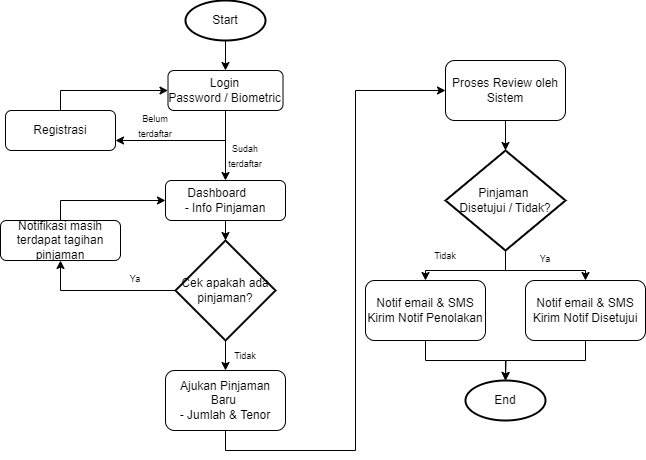

The diagram above was exported from draw.io. Its source (the exported page's mxGraphModel, read from the mxfile embedded in the PNG):
<mxGraphModel dx="671" dy="364" grid="1" gridSize="10" guides="1" tooltips="1" connect="1" arrows="1" fold="1" page="1" pageScale="1" pageWidth="850" pageHeight="1100" math="0" shadow="0">
  <root>
    <mxCell id="0" />
    <mxCell id="1" parent="0" />
    <mxCell id="GRPcK4sKjmOe3_ng77v8-12" style="edgeStyle=orthogonalEdgeStyle;rounded=0;orthogonalLoop=1;jettySize=auto;html=1;exitX=0.5;exitY=1;exitDx=0;exitDy=0;exitPerimeter=0;entryX=0.5;entryY=0;entryDx=0;entryDy=0;" edge="1" parent="1" source="GRPcK4sKjmOe3_ng77v8-1" target="GRPcK4sKjmOe3_ng77v8-3">
      <mxGeometry relative="1" as="geometry" />
    </mxCell>
    <mxCell id="GRPcK4sKjmOe3_ng77v8-1" value="Start" style="strokeWidth=2;html=1;shape=mxgraph.flowchart.start_1;whiteSpace=wrap;" vertex="1" parent="1">
      <mxGeometry x="285" y="130" width="80" height="40" as="geometry" />
    </mxCell>
    <mxCell id="GRPcK4sKjmOe3_ng77v8-2" value="End" style="strokeWidth=2;html=1;shape=mxgraph.flowchart.start_1;whiteSpace=wrap;" vertex="1" parent="1">
      <mxGeometry x="565" y="510" width="80" height="40" as="geometry" />
    </mxCell>
    <mxCell id="GRPcK4sKjmOe3_ng77v8-14" style="edgeStyle=orthogonalEdgeStyle;rounded=0;orthogonalLoop=1;jettySize=auto;html=1;exitX=0.5;exitY=1;exitDx=0;exitDy=0;entryX=1;entryY=0.75;entryDx=0;entryDy=0;" edge="1" parent="1" source="GRPcK4sKjmOe3_ng77v8-3" target="GRPcK4sKjmOe3_ng77v8-10">
      <mxGeometry relative="1" as="geometry" />
    </mxCell>
    <mxCell id="GRPcK4sKjmOe3_ng77v8-16" style="edgeStyle=orthogonalEdgeStyle;rounded=0;orthogonalLoop=1;jettySize=auto;html=1;exitX=0.5;exitY=1;exitDx=0;exitDy=0;entryX=0.5;entryY=0;entryDx=0;entryDy=0;" edge="1" parent="1" source="GRPcK4sKjmOe3_ng77v8-3" target="GRPcK4sKjmOe3_ng77v8-4">
      <mxGeometry relative="1" as="geometry" />
    </mxCell>
    <mxCell id="GRPcK4sKjmOe3_ng77v8-3" value="Login&lt;div&gt;Password /&amp;nbsp;Biometric&lt;/div&gt;" style="rounded=1;whiteSpace=wrap;html=1;" vertex="1" parent="1">
      <mxGeometry x="267.5" y="200" width="115" height="40" as="geometry" />
    </mxCell>
    <mxCell id="GRPcK4sKjmOe3_ng77v8-4" value="&lt;div&gt;Dashboard&amp;nbsp; &amp;nbsp; &amp;nbsp; &lt;br&gt;&lt;span style=&quot;background-color: transparent; color: light-dark(rgb(0, 0, 0), rgb(255, 255, 255));&quot;&gt;- Info Pinjaman&lt;/span&gt;&lt;/div&gt;" style="rounded=1;whiteSpace=wrap;html=1;" vertex="1" parent="1">
      <mxGeometry x="265" y="310" width="120" height="40" as="geometry" />
    </mxCell>
    <mxCell id="GRPcK4sKjmOe3_ng77v8-24" style="edgeStyle=orthogonalEdgeStyle;rounded=0;orthogonalLoop=1;jettySize=auto;html=1;exitX=0.5;exitY=1;exitDx=0;exitDy=0;entryX=0;entryY=0.5;entryDx=0;entryDy=0;" edge="1" parent="1" source="GRPcK4sKjmOe3_ng77v8-6" target="GRPcK4sKjmOe3_ng77v8-7">
      <mxGeometry relative="1" as="geometry">
        <Array as="points">
          <mxPoint x="325" y="580" />
          <mxPoint x="455" y="580" />
          <mxPoint x="455" y="220" />
        </Array>
      </mxGeometry>
    </mxCell>
    <mxCell id="GRPcK4sKjmOe3_ng77v8-6" value="Ajukan Pinjaman Baru&amp;nbsp;&lt;br&gt;- Jumlah &amp;amp; Tenor" style="rounded=1;whiteSpace=wrap;html=1;" vertex="1" parent="1">
      <mxGeometry x="265" y="500" width="120" height="60" as="geometry" />
    </mxCell>
    <mxCell id="GRPcK4sKjmOe3_ng77v8-7" value="Proses Review oleh Sistem" style="rounded=1;whiteSpace=wrap;html=1;" vertex="1" parent="1">
      <mxGeometry x="545" y="190" width="120" height="60" as="geometry" />
    </mxCell>
    <mxCell id="GRPcK4sKjmOe3_ng77v8-32" style="edgeStyle=orthogonalEdgeStyle;rounded=0;orthogonalLoop=1;jettySize=auto;html=1;exitX=0.5;exitY=1;exitDx=0;exitDy=0;" edge="1" parent="1" source="GRPcK4sKjmOe3_ng77v8-9" target="GRPcK4sKjmOe3_ng77v8-2">
      <mxGeometry relative="1" as="geometry" />
    </mxCell>
    <mxCell id="GRPcK4sKjmOe3_ng77v8-9" value="Notif email &amp;amp; SMS&lt;br&gt;Kirim Notif Penolakan" style="rounded=1;whiteSpace=wrap;html=1;" vertex="1" parent="1">
      <mxGeometry x="465" y="410" width="120" height="60" as="geometry" />
    </mxCell>
    <mxCell id="GRPcK4sKjmOe3_ng77v8-15" style="edgeStyle=orthogonalEdgeStyle;rounded=0;orthogonalLoop=1;jettySize=auto;html=1;exitX=0.5;exitY=0;exitDx=0;exitDy=0;entryX=0;entryY=0.5;entryDx=0;entryDy=0;" edge="1" parent="1" source="GRPcK4sKjmOe3_ng77v8-10" target="GRPcK4sKjmOe3_ng77v8-3">
      <mxGeometry relative="1" as="geometry" />
    </mxCell>
    <mxCell id="GRPcK4sKjmOe3_ng77v8-10" value="Registrasi" style="rounded=1;whiteSpace=wrap;html=1;" vertex="1" parent="1">
      <mxGeometry x="105" y="240" width="110" height="40" as="geometry" />
    </mxCell>
    <mxCell id="GRPcK4sKjmOe3_ng77v8-33" style="edgeStyle=orthogonalEdgeStyle;rounded=0;orthogonalLoop=1;jettySize=auto;html=1;exitX=0.5;exitY=1;exitDx=0;exitDy=0;" edge="1" parent="1" source="GRPcK4sKjmOe3_ng77v8-11">
      <mxGeometry relative="1" as="geometry">
        <mxPoint x="605" y="510" as="targetPoint" />
      </mxGeometry>
    </mxCell>
    <mxCell id="GRPcK4sKjmOe3_ng77v8-11" value="Notif email &amp;amp; SMS&lt;br&gt;Kirim Notif Disetujui" style="rounded=1;whiteSpace=wrap;html=1;" vertex="1" parent="1">
      <mxGeometry x="625" y="410" width="120" height="60" as="geometry" />
    </mxCell>
    <mxCell id="GRPcK4sKjmOe3_ng77v8-17" value="&lt;font style=&quot;font-size: 9px;&quot;&gt;Sudah terdaftar&lt;/font&gt;" style="text;html=1;align=center;verticalAlign=middle;whiteSpace=wrap;rounded=0;" vertex="1" parent="1">
      <mxGeometry x="315" y="270" width="60" height="30" as="geometry" />
    </mxCell>
    <mxCell id="GRPcK4sKjmOe3_ng77v8-18" value="&lt;font style=&quot;font-size: 9px;&quot;&gt;Belum terdaftar&lt;/font&gt;" style="text;html=1;align=center;verticalAlign=middle;whiteSpace=wrap;rounded=0;" vertex="1" parent="1">
      <mxGeometry x="225" y="240" width="60" height="30" as="geometry" />
    </mxCell>
    <mxCell id="GRPcK4sKjmOe3_ng77v8-21" value="&lt;font style=&quot;font-size: 9px;&quot;&gt;Tidak&lt;/font&gt;" style="text;html=1;align=center;verticalAlign=middle;whiteSpace=wrap;rounded=0;" vertex="1" parent="1">
      <mxGeometry x="315" y="470" width="60" height="30" as="geometry" />
    </mxCell>
    <mxCell id="GRPcK4sKjmOe3_ng77v8-23" value="&lt;div&gt;&lt;span style=&quot;font-size: 9px; background-color: transparent; color: light-dark(rgb(0, 0, 0), rgb(255, 255, 255));&quot;&gt;Ya&lt;/span&gt;&lt;/div&gt;&lt;div&gt;&lt;span style=&quot;font-size: 9px; background-color: transparent; color: light-dark(rgb(0, 0, 0), rgb(255, 255, 255));&quot;&gt;&lt;br&gt;&lt;/span&gt;&lt;/div&gt;" style="text;html=1;align=center;verticalAlign=middle;whiteSpace=wrap;rounded=0;" vertex="1" parent="1">
      <mxGeometry x="205" y="400" width="60" height="30" as="geometry" />
    </mxCell>
    <mxCell id="GRPcK4sKjmOe3_ng77v8-27" style="edgeStyle=orthogonalEdgeStyle;rounded=0;orthogonalLoop=1;jettySize=auto;html=1;exitX=0.5;exitY=1;exitDx=0;exitDy=0;exitPerimeter=0;entryX=0.5;entryY=0;entryDx=0;entryDy=0;" edge="1" parent="1" source="GRPcK4sKjmOe3_ng77v8-25" target="GRPcK4sKjmOe3_ng77v8-11">
      <mxGeometry relative="1" as="geometry" />
    </mxCell>
    <mxCell id="GRPcK4sKjmOe3_ng77v8-28" style="edgeStyle=orthogonalEdgeStyle;rounded=0;orthogonalLoop=1;jettySize=auto;html=1;exitX=0.5;exitY=1;exitDx=0;exitDy=0;exitPerimeter=0;entryX=0.5;entryY=0;entryDx=0;entryDy=0;" edge="1" parent="1" source="GRPcK4sKjmOe3_ng77v8-25" target="GRPcK4sKjmOe3_ng77v8-9">
      <mxGeometry relative="1" as="geometry" />
    </mxCell>
    <mxCell id="GRPcK4sKjmOe3_ng77v8-25" value="Pinjaman&amp;nbsp;&lt;div&gt;Disetujui / Tidak?&lt;/div&gt;" style="strokeWidth=2;html=1;shape=mxgraph.flowchart.decision;whiteSpace=wrap;" vertex="1" parent="1">
      <mxGeometry x="545" y="280" width="120" height="100" as="geometry" />
    </mxCell>
    <mxCell id="GRPcK4sKjmOe3_ng77v8-26" style="edgeStyle=orthogonalEdgeStyle;rounded=0;orthogonalLoop=1;jettySize=auto;html=1;exitX=0.5;exitY=1;exitDx=0;exitDy=0;entryX=0.5;entryY=0;entryDx=0;entryDy=0;entryPerimeter=0;" edge="1" parent="1" source="GRPcK4sKjmOe3_ng77v8-7" target="GRPcK4sKjmOe3_ng77v8-25">
      <mxGeometry relative="1" as="geometry" />
    </mxCell>
    <mxCell id="GRPcK4sKjmOe3_ng77v8-29" value="&lt;font style=&quot;font-size: 9px;&quot;&gt;Tidak&lt;/font&gt;" style="text;html=1;align=center;verticalAlign=middle;whiteSpace=wrap;rounded=0;" vertex="1" parent="1">
      <mxGeometry x="515" y="370" width="60" height="30" as="geometry" />
    </mxCell>
    <mxCell id="GRPcK4sKjmOe3_ng77v8-30" value="&lt;div&gt;&lt;span style=&quot;font-size: 9px; background-color: transparent; color: light-dark(rgb(0, 0, 0), rgb(255, 255, 255));&quot;&gt;Ya&lt;/span&gt;&lt;/div&gt;&lt;div&gt;&lt;span style=&quot;font-size: 9px; background-color: transparent; color: light-dark(rgb(0, 0, 0), rgb(255, 255, 255));&quot;&gt;&lt;br&gt;&lt;/span&gt;&lt;/div&gt;" style="text;html=1;align=center;verticalAlign=middle;whiteSpace=wrap;rounded=0;" vertex="1" parent="1">
      <mxGeometry x="615" y="380" width="60" height="30" as="geometry" />
    </mxCell>
    <mxCell id="GRPcK4sKjmOe3_ng77v8-36" style="edgeStyle=orthogonalEdgeStyle;rounded=0;orthogonalLoop=1;jettySize=auto;html=1;exitX=0.5;exitY=1;exitDx=0;exitDy=0;exitPerimeter=0;entryX=0.5;entryY=0;entryDx=0;entryDy=0;" edge="1" parent="1" source="GRPcK4sKjmOe3_ng77v8-34" target="GRPcK4sKjmOe3_ng77v8-6">
      <mxGeometry relative="1" as="geometry" />
    </mxCell>
    <mxCell id="GRPcK4sKjmOe3_ng77v8-40" style="edgeStyle=orthogonalEdgeStyle;rounded=0;orthogonalLoop=1;jettySize=auto;html=1;exitX=0;exitY=0.5;exitDx=0;exitDy=0;exitPerimeter=0;entryX=0.5;entryY=1;entryDx=0;entryDy=0;" edge="1" parent="1" source="GRPcK4sKjmOe3_ng77v8-34" target="GRPcK4sKjmOe3_ng77v8-39">
      <mxGeometry relative="1" as="geometry" />
    </mxCell>
    <mxCell id="GRPcK4sKjmOe3_ng77v8-34" value="Cek apakah ada pinjaman?" style="strokeWidth=2;html=1;shape=mxgraph.flowchart.decision;whiteSpace=wrap;" vertex="1" parent="1">
      <mxGeometry x="275" y="370" width="100" height="100" as="geometry" />
    </mxCell>
    <mxCell id="GRPcK4sKjmOe3_ng77v8-35" style="edgeStyle=orthogonalEdgeStyle;rounded=0;orthogonalLoop=1;jettySize=auto;html=1;exitX=0.5;exitY=1;exitDx=0;exitDy=0;entryX=0.5;entryY=0;entryDx=0;entryDy=0;entryPerimeter=0;" edge="1" parent="1" source="GRPcK4sKjmOe3_ng77v8-4" target="GRPcK4sKjmOe3_ng77v8-34">
      <mxGeometry relative="1" as="geometry" />
    </mxCell>
    <mxCell id="GRPcK4sKjmOe3_ng77v8-41" style="edgeStyle=orthogonalEdgeStyle;rounded=0;orthogonalLoop=1;jettySize=auto;html=1;exitX=0.5;exitY=0;exitDx=0;exitDy=0;entryX=0;entryY=0.5;entryDx=0;entryDy=0;" edge="1" parent="1" source="GRPcK4sKjmOe3_ng77v8-39" target="GRPcK4sKjmOe3_ng77v8-4">
      <mxGeometry relative="1" as="geometry" />
    </mxCell>
    <mxCell id="GRPcK4sKjmOe3_ng77v8-39" value="Notifikasi masih terdapat tagihan pinjaman" style="rounded=1;whiteSpace=wrap;html=1;" vertex="1" parent="1">
      <mxGeometry x="100" y="350" width="120" height="40" as="geometry" />
    </mxCell>
  </root>
</mxGraphModel>